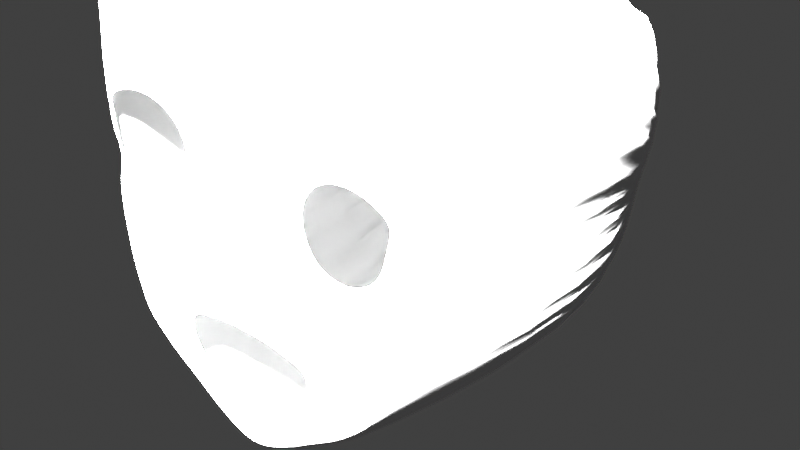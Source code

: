 # Source: look.blend  (saved by Blender 3.1.7; exported with 4.5.12 LTS)
import bpy
from mathutils import Matrix  # noqa: F401  (used for matrix-valued properties, if any)

bpy.ops.wm.read_factory_settings(use_empty=True)
scene = bpy.context.scene
scene.name = 'Scene'

# ---- collections
col_ref = bpy.data.collections.new('ref'); scene.collection.children.link(col_ref)
col_collection = bpy.data.collections.new('Collection'); scene.collection.children.link(col_collection)
col_emilia = bpy.data.collections.new('emilia'); scene.collection.children.link(col_emilia)

# ---- materials (node trees are filled in below, after node groups)
mat_material = bpy.data.materials.new('Material')
mat_material.alpha_threshold = 0.0
mat_material.use_transparent_shadow = False
mat_material.line_color = (0.0, 0.0, 0.0, 1.0)

# ---- material node trees
mat_material.use_nodes = True; mat_material.node_tree.nodes.clear()
_N = mat_material.node_tree.nodes; _L = mat_material.node_tree.links
n0 = _N.new('ShaderNodeOutputMaterial'); n0.name = 'Material Output'; n0.location = (300, 300)
n1 = _N.new('ShaderNodeBsdfPrincipled'); n1.name = 'Principled BSDF'; n1.location = (10, 300)
n1.distribution = 'GGX'
n1.subsurface_method = 'RANDOM_WALK_SKIN'
n1.inputs[2].default_value = 0.4
n1.inputs[3].default_value = 1.45
n1.inputs[27].default_value = (0.0, 0.0, 0.0, 1.0)
n1.inputs[28].default_value = 1.0
_L.new(n1.outputs[0], n0.inputs[0])
n0.is_active_output = True

# ---- world
world_world = bpy.data.worlds.new('World'); scene.world = world_world
world_world.use_nodes = True; world_world.node_tree.nodes.clear()
_N = world_world.node_tree.nodes; _L = world_world.node_tree.links
n0 = _N.new('ShaderNodeOutputWorld'); n0.name = 'World Output'; n0.location = (300, 300)
n1 = _N.new('ShaderNodeBackground'); n1.name = 'Background'; n1.location = (10, 300)
n1.inputs[0].default_value = (0.05088, 0.05088, 0.05088, 1.0)
_L.new(n1.outputs[0], n0.inputs[0])
n0.is_active_output = True
world_world.color = (0.05088, 0.05088, 0.05088)
world_world.use_sun_shadow = False
world_world.sun_shadow_jitter_overblur = 0.0

# ---- cameras
cam_camera = bpy.data.cameras.new('Camera')
cam_camera.clip_end = 100.0
cam_camera.lens = 100.0
cam_camera.ortho_scale = 7.314

# ---- lights
light_light = bpy.data.lights.new('Light', 'SUN')
light_light.transmission_factor = 0.0
light_light.angle = 0.1993
light_light.energy = 1000.0
light_light.shadow_soft_size = 0.1
light_light.shadow_cascade_max_distance = 1000.0

# ---- meshes
me_cube = bpy.data.meshes.new('Cube')
me_cube.from_pydata([(1.285, 1.0, 1.543), (0.864, 1.0, -0.5016), (1.285, -1.0, 1.543), (0.864, -1.0, -0.5016), (0.0, 1.0, -1.055), (0.0, -1.0, 1.543), (0.0, -1.0, -1.055), (0.0, 1.0, 1.543), (1.16, 1.0, 0.4298), (1.16, -1.0, 0.4298), (0.0, -1.0, 0.4265), (1.246, 1.0, 0.7086), (1.246, -1.0, 0.7086), (0.0, -1.0, 0.7086), (1.114, 1.0, 0.3119), (1.114, -1.0, 0.3119), (0.0, -1.0, 0.1983), (1.072, 1.0, 0.1426), (1.072, -1.0, 0.1426), (0.0, -1.0, 0.0652), (0.3666, -1.0, -0.8774), (0.7352, 1.0, 1.543), (0.3666, 1.0, -0.8774), (0.7352, -1.0, 1.543), (0.7057, -1.0, 0.725), (0.7188, -1.0, 0.2115), (0.7134, -1.0, 0.0516), (0.7158, -1.0, -0.6506), (0.9894, 1.0, 1.543), (0.7158, 1.0, -0.6506), (0.9894, -1.0, 1.543), (0.9829, -1.0, 0.4691), (1.022, -1.0, 0.6462), (0.9041, -1.0, 0.299), (0.967, -1.0, 0.1158), (0.993, 1.0, -0.1972), (0.993, -1.0, -0.1972), (0.0, -1.0, -0.275), (0.6577, -1.0, -0.2813), (0.9013, -1.0, -0.231), (0.9612, 1.0, -0.2959), (0.9612, -1.0, -0.2959), (0.8295, -1.0, 0.2503), (0.0, -1.0, -0.8853), (0.6238, -1.0, 0.218), (0.4284, -1.0, -0.7272), (0.7817, -1.0, -0.5069), (0.4764, -1.0, 0.2927), (1.039, 1.0, -0.03012), (1.039, -1.0, -0.03012), (0.0, -1.0, -0.09444), (0.6894, -1.0, -0.1267), (0.9322, -1.0, -0.07781), (1.285, 1.0, 1.102), (1.285, -1.0, 1.102), (0.8558, -1.0, 0.7119), (0.0, -1.0, 1.102), (0.7352, -1.0, 1.102), (0.9894, -1.0, 1.102), (1.269, 1.0, 0.8862), (1.269, -1.0, 0.8862), (0.0, -1.0, 0.8862), (0.7352, -1.0, 0.8862), (0.9894, -1.0, 0.8862), (0.05766, 1.0, -1.043), (0.1048, -1.0, 1.543), (0.1048, -1.0, 0.4265), (0.1048, -1.0, 0.7086), (0.1048, -1.0, 0.1983), (0.1048, -1.0, 0.0652), (0.05766, -1.0, -1.043), (0.1048, 1.0, 1.543), (0.1465, -1.0, -0.2769), (0.1122, -1.0, -0.869), (1.009, -1.0, 0.561), (0.1048, -1.0, -0.09444), (0.9599, -1.0, 0.3808), (0.1048, -1.0, 1.102), (0.1048, -1.0, 0.8862), (0.1789, -1.0, -0.9771), (0.4928, 1.0, 1.543), (0.5549, -1.0, 0.6856), (0.1789, 1.0, -0.9771), (0.4928, -1.0, 1.543), (0.4271, -1.0, 0.3805), (0.4436, -1.0, 0.5904), (0.542, -1.0, 0.241), (0.5169, -1.0, 0.05223), (0.4541, -1.0, -0.3138), (0.2296, -1.0, -0.8295), (0.4961, -1.0, -0.1204), (0.4928, -1.0, 1.102), (0.4928, -1.0, 0.8862), (0.4214, -1.0, -0.364), (0.0, -1.0, -0.7458), (0.1223, -1.0, -0.7147), (0.2635, -1.0, -0.6478), (0.147, -1.0, -0.3145), (0.0, -1.0, -0.3135), (0.5024, -1.0, -0.4613), (0.1228, -1.0, -0.7578), (0.0, -1.0, -0.7901), (0.414, -1.0, 0.4756), (0.2938, -1.0, 1.543), (0.2955, -1.0, 0.6577), (0.2938, -1.0, 1.102), (0.2938, -1.0, 0.8862), (0.2938, 1.0, 1.543), (0.3185, -1.0, 0.2115), (0.3108, -1.0, 0.05871), (0.3098, -1.0, -0.2957), (0.3004, -1.0, -0.1074), (0.3041, -1.0, -0.3397), (0.3086, -1.0, 0.4028), (0.5403, 1.0, -0.7824), (0.8493, -1.0, 0.07528), (0.5403, -1.0, -0.7824), (0.773, -1.0, -0.2652), (0.6367, -1.0, -0.6148), (0.8256, -1.0, -0.1066), (0.7257, -1.0, -0.4015), (0.2724, -1.0, -0.6914), (0.2585, -1.0, -0.9388), (0.2585, 1.0, -0.9388), (0.3437, -1.0, -0.7734), (0.3642, -1.0, -0.576), (0.3661, -1.0, -0.634), (0.8643, -1.0, -0.3486), (0.4449, -1.0, -0.4521), (0.6108, -1.0, -0.4327), (0.4534, 1.0, -0.8299), (0.5135, -1.0, -0.6786), (0.4534, -1.0, -0.8299), (0.9259, -1.0, -0.3874), (0.9259, 1.0, -0.3874)], [], [(29, 1, 3, 27), (53, 0, 2, 54), (77, 65, 5, 56), (71, 7, 5, 65), (68, 66, 10, 16), (14, 8, 9, 15), (66, 67, 13, 10), (8, 11, 12, 9), (17, 14, 15, 18), (69, 68, 16, 19), (75, 69, 19, 50), (48, 17, 18, 49), (119, 115, 26, 51), (115, 42, 25, 26), (28, 21, 23, 30), (58, 30, 23, 57), (123, 22, 20, 122), (54, 2, 30, 58), (0, 28, 30, 2), (15, 9, 31, 76, 33), (9, 12, 32, 74, 31), (18, 15, 33, 34), (49, 18, 34, 52), (114, 29, 27, 116), (127, 39, 117, 120), (41, 36, 39, 127), (70, 73, 43, 6), (134, 40, 41, 133), (132, 131, 45, 20), (99, 126, 124, 45), (36, 49, 52, 39), (117, 119, 51, 38), (35, 48, 49, 36), (72, 75, 50, 37), (60, 54, 58, 63), (63, 58, 57, 62), (78, 77, 56, 61), (59, 53, 54, 60), (11, 59, 60, 12), (67, 78, 61, 13), (32, 63, 62, 24, 55), (12, 60, 63, 32), (104, 106, 78, 67), (106, 105, 77, 78), (110, 111, 75, 72), (79, 89, 73, 70), (97, 72, 37, 98), (112, 110, 72, 97), (4, 64, 70, 6), (111, 109, 69, 75), (109, 108, 68, 69), (113, 104, 67, 66), (108, 113, 66, 68), (107, 71, 65, 103), (105, 103, 65, 77), (57, 23, 83, 91), (21, 80, 83, 23), (26, 25, 44, 86, 87), (51, 26, 87, 90), (122, 124, 89, 79), (38, 51, 90, 88), (62, 57, 91, 92), (24, 62, 92, 85, 81), (93, 128, 99, 88), (64, 82, 79, 70), (100, 95, 94, 101), (121, 96, 95, 100), (73, 100, 101, 43), (89, 121, 100, 73), (129, 120, 117, 38), (28, 0, 53, 59, 11, 8, 14, 17, 48, 35, 40, 134, 1, 29, 114, 130, 22, 123, 82, 64, 4, 7, 71, 107, 80, 21), (91, 83, 103, 105), (80, 107, 103, 83), (92, 91, 105, 106), (85, 92, 106, 104), (87, 86, 108, 109), (90, 87, 109, 111), (93, 88, 110, 112), (88, 90, 111, 110), (86, 47, 84, 113, 108), (84, 102, 85, 104, 113), (128, 125, 126, 99), (39, 52, 119, 117), (27, 46, 118, 116), (38, 88, 99, 129), (130, 114, 116, 132), (52, 34, 115, 119), (34, 33, 42, 115), (40, 35, 36, 41), (89, 124, 126, 121), (121, 126, 125, 96), (20, 45, 124, 122), (82, 123, 122, 79), (46, 127, 120, 118), (22, 130, 132, 20), (41, 127, 46, 133), (131, 118, 120, 129), (116, 118, 131, 132), (45, 131, 129, 99), (133, 46, 27, 3), (1, 134, 133, 3)])
me_cube.polygons.foreach_set('use_smooth', [True] * 101)
_uv = me_cube.uv_layers.new(name='UVMap')
_uv.uv.foreach_set('vector', [0.3222, 0.5, 0.375, 0.5, 0.375, 0.75, 0.3222, 0.75, 0.6058, 0.5, 0.625, 0.5, 0.625, 0.75, 0.6058, 0.75, 0.6058, 0.862, 0.625, 0.862, 0.625, 0.875, 0.6058, 0.875, 0.737, 0.5, 0.75, 0.5, 0.75, 0.75, 0.737, 0.75, 0.5248, 0.862, 0.5509, 0.862, 0.5509, 0.875, 0.5248, 0.875, 0.5248, 0.5, 0.5509, 0.5, 0.5509, 0.75, 0.5248, 0.75, 0.5509, 0.862, 0.5886, 0.862, 0.5886, 0.875, 0.5509, 0.875, 0.5509, 0.5, 0.5886, 0.5, 0.5886, 0.75, 0.5509, 0.75, 0.5081, 0.5, 0.5248, 0.5, 0.5248, 0.75, 0.5081, 0.75, 0.5081, 0.862, 0.5248, 0.862, 0.5248, 0.875, 0.5081, 0.875, 0.4882, 0.862, 0.5081, 0.862, 0.5081, 0.875, 0.4882, 0.875, 0.4882, 0.5, 0.5081, 0.5, 0.5081, 0.75, 0.4882, 0.75, 0.4882, 0.7798, 0.5081, 0.7798, 0.5081, 0.7911, 0.4882, 0.7911, 0.5081, 0.7798, 0.5248, 0.7798, 0.5248, 0.7911, 0.5081, 0.7911, 0.6435, 0.5, 0.6661, 0.5, 0.6661, 0.75, 0.6435, 0.75, 0.6058, 0.7685, 0.625, 0.7685, 0.625, 0.7911, 0.6058, 0.7911, 0.2867, 0.5, 0.3006, 0.5, 0.3006, 0.75, 0.2867, 0.75, 0.6058, 0.75, 0.625, 0.75, 0.625, 0.7685, 0.6058, 0.7685, 0.625, 0.5, 0.6435, 0.5, 0.6435, 0.75, 0.625, 0.75, 0.5248, 0.75, 0.5509, 0.75, 0.5509, 0.7685, 0.5379, 0.7685, 0.5248, 0.7685, 0.5509, 0.75, 0.5886, 0.75, 0.5886, 0.7685, 0.5698, 0.7685, 0.5509, 0.7685, 0.5081, 0.75, 0.5248, 0.75, 0.5248, 0.7685, 0.5081, 0.7685, 0.4882, 0.75, 0.5081, 0.75, 0.5081, 0.7685, 0.4882, 0.7685, 0.3114, 0.5, 0.3222, 0.5, 0.3222, 0.75, 0.3114, 0.75, 0.441, 0.7786, 0.4574, 0.7761, 0.4574, 0.7836, 0.4337, 0.7859, 0.4207, 0.75, 0.4574, 0.75, 0.4574, 0.7761, 0.441, 0.7786, 0.375, 0.862, 0.4008, 0.862, 0.4008, 0.875, 0.375, 0.875, 0.3978, 0.5, 0.4207, 0.5, 0.4207, 0.75, 0.3978, 0.75, 0.375, 0.819, 0.3979, 0.8048, 0.3973, 0.8142, 0.375, 0.8244, 0.4474, 0.8014, 0.4294, 0.825, 0.3993, 0.8299, 0.3973, 0.8142, 0.4574, 0.75, 0.4882, 0.75, 0.4882, 0.7685, 0.4574, 0.7761, 0.4574, 0.7836, 0.4882, 0.7798, 0.4882, 0.7911, 0.4602, 0.7911, 0.4574, 0.5, 0.4882, 0.5, 0.4882, 0.75, 0.4574, 0.75, 0.47, 0.862, 0.4882, 0.862, 0.4882, 0.875, 0.47, 0.875, 0.5963, 0.75, 0.6058, 0.75, 0.6058, 0.7685, 0.5963, 0.7685, 0.5963, 0.7685, 0.6058, 0.7685, 0.6058, 0.7911, 0.5963, 0.7911, 0.5963, 0.862, 0.6058, 0.862, 0.6058, 0.875, 0.5963, 0.875, 0.5963, 0.5, 0.6058, 0.5, 0.6058, 0.75, 0.5963, 0.75, 0.5886, 0.5, 0.5963, 0.5, 0.5963, 0.75, 0.5886, 0.75, 0.5886, 0.862, 0.5963, 0.862, 0.5963, 0.875, 0.5886, 0.875, 0.5886, 0.7685, 0.5963, 0.7685, 0.5963, 0.7911, 0.5886, 0.7911, 0.5886, 0.7798, 0.5886, 0.75, 0.5963, 0.75, 0.5963, 0.7685, 0.5886, 0.7685, 0.5886, 0.8469, 0.5963, 0.8469, 0.5963, 0.862, 0.5886, 0.862, 0.5963, 0.8469, 0.6058, 0.8469, 0.6058, 0.862, 0.5963, 0.862, 0.4658, 0.8357, 0.4882, 0.8357, 0.4882, 0.862, 0.47, 0.862, 0.375, 0.845, 0.4008, 0.8415, 0.4008, 0.862, 0.375, 0.862, 0.4648, 0.862, 0.47, 0.862, 0.47, 0.875, 0.4648, 0.875, 0.459, 0.836, 0.4658, 0.8357, 0.47, 0.862, 0.4648, 0.862, 0.25, 0.5, 0.263, 0.5, 0.263, 0.75, 0.25, 0.75, 0.4882, 0.8357, 0.5081, 0.8357, 0.5081, 0.862, 0.4882, 0.862, 0.5081, 0.8357, 0.5248, 0.8469, 0.5248, 0.862, 0.5081, 0.862, 0.5509, 0.8439, 0.5886, 0.8469, 0.5886, 0.862, 0.5509, 0.862, 0.5248, 0.8469, 0.5509, 0.8439, 0.5509, 0.862, 0.5248, 0.862, 0.7219, 0.5, 0.737, 0.5, 0.737, 0.75, 0.7219, 0.75, 0.6058, 0.8469, 0.625, 0.8469, 0.625, 0.862, 0.6058, 0.862, 0.6058, 0.7911, 0.625, 0.7911, 0.625, 0.8319, 0.6058, 0.8319, 0.6661, 0.5, 0.7069, 0.5, 0.7069, 0.75, 0.6661, 0.75, 0.5081, 0.7911, 0.5248, 0.7911, 0.5248, 0.8115, 0.5248, 0.8319, 0.5081, 0.8095, 0.4882, 0.7911, 0.5081, 0.7911, 0.5081, 0.8095, 0.4882, 0.8095, 0.375, 0.8383, 0.3993, 0.8299, 0.4008, 0.8415, 0.375, 0.845, 0.4602, 0.7911, 0.4882, 0.7911, 0.4882, 0.8095, 0.4617, 0.8095, 0.5963, 0.7911, 0.6058, 0.7911, 0.6058, 0.8319, 0.5963, 0.8319, 0.5886, 0.7911, 0.5963, 0.7911, 0.5963, 0.8319, 0.5886, 0.8319, 0.5886, 0.8115, 0.4531, 0.8101, 0.447, 0.813, 0.4474, 0.8014, 0.4617, 0.8095, 0.263, 0.5, 0.28, 0.5, 0.28, 0.75, 0.263, 0.75, 0.4288, 0.8608, 0.4365, 0.8608, 0.4367, 0.875, 0.4289, 0.875, 0.4273, 0.8405, 0.4342, 0.8405, 0.4365, 0.8608, 0.4288, 0.8608, 0.4008, 0.862, 0.4288, 0.8608, 0.4289, 0.875, 0.4008, 0.875, 0.4008, 0.8415, 0.4273, 0.8405, 0.4288, 0.8608, 0.4008, 0.862, 0.4461, 0.7892, 0.4414, 0.7844, 0.4574, 0.7836, 0.4602, 0.7911, 0.625, 0.4815, 0.625, 0.5, 0.6058, 0.5, 0.5963, 0.5, 0.5886, 0.5, 0.5509, 0.5, 0.5248, 0.5, 0.5081, 0.5, 0.4882, 0.5, 0.4574, 0.5, 0.4207, 0.5, 0.3978, 0.5, 0.375, 0.5, 0.375, 0.4472, 0.375, 0.4364, 0.375, 0.431, 0.375, 0.4256, 0.375, 0.4117, 0.375, 0.405, 0.375, 0.388, 0.375, 0.375, 0.625, 0.375, 0.625, 0.388, 0.625, 0.4031, 0.625, 0.4181, 0.625, 0.4589, 0.6058, 0.8319, 0.625, 0.8319, 0.625, 0.8469, 0.6058, 0.8469, 0.7069, 0.5, 0.7219, 0.5, 0.7219, 0.75, 0.7069, 0.75, 0.5963, 0.8319, 0.6058, 0.8319, 0.6058, 0.8469, 0.5963, 0.8469, 0.5886, 0.8319, 0.5963, 0.8319, 0.5963, 0.8469, 0.5886, 0.8469, 0.5081, 0.8095, 0.5248, 0.8319, 0.5248, 0.8469, 0.5081, 0.8357, 0.4882, 0.8095, 0.5081, 0.8095, 0.5081, 0.8357, 0.4882, 0.8357, 0.4531, 0.8101, 0.4617, 0.8095, 0.4658, 0.8357, 0.459, 0.836, 0.4617, 0.8095, 0.4882, 0.8095, 0.4882, 0.8357, 0.4658, 0.8357, 0.5248, 0.8319, 0.5379, 0.8319, 0.5509, 0.8319, 0.5509, 0.8439, 0.5248, 0.8469, 0.5509, 0.8319, 0.5698, 0.8319, 0.5886, 0.8319, 0.5886, 0.8469, 0.5509, 0.8439, 0.447, 0.813, 0.4386, 0.8245, 0.4294, 0.825, 0.4474, 0.8014, 0.4574, 0.7761, 0.4882, 0.7685, 0.4882, 0.7798, 0.4574, 0.7836, 0.375, 0.8028, 0.4008, 0.7848, 0.3985, 0.7953, 0.375, 0.8136, 0.4602, 0.7911, 0.4617, 0.8095, 0.4474, 0.8014, 0.4461, 0.7892, 0.306, 0.5, 0.3114, 0.5, 0.3114, 0.75, 0.306, 0.75, 0.4882, 0.7685, 0.5081, 0.7685, 0.5081, 0.7798, 0.4882, 0.7798, 0.5081, 0.7685, 0.5248, 0.7685, 0.5248, 0.7798, 0.5081, 0.7798, 0.4207, 0.5, 0.4574, 0.5, 0.4574, 0.75, 0.4207, 0.75, 0.4008, 0.8415, 0.3993, 0.8299, 0.4294, 0.825, 0.4273, 0.8405, 0.4273, 0.8405, 0.4294, 0.825, 0.4386, 0.8245, 0.4342, 0.8405, 0.375, 0.8244, 0.3973, 0.8142, 0.3993, 0.8299, 0.375, 0.8383, 0.28, 0.5, 0.2867, 0.5, 0.2867, 0.75, 0.28, 0.75, 0.4008, 0.7848, 0.441, 0.7786, 0.4337, 0.7859, 0.3985, 0.7953, 0.3006, 0.5, 0.306, 0.5, 0.306, 0.75, 0.3006, 0.75, 0.4207, 0.75, 0.441, 0.7786, 0.4008, 0.7848, 0.3978, 0.75, 0.3979, 0.8048, 0.3985, 0.7953, 0.4337, 0.7859, 0.429, 0.79, 0.375, 0.8136, 0.3985, 0.7953, 0.3979, 0.8048, 0.375, 0.819, 0.3973, 0.8142, 0.3979, 0.8048, 0.429, 0.79, 0.4331, 0.8008, 0.3978, 0.75, 0.4008, 0.7848, 0.375, 0.8028, 0.375, 0.75, 0.375, 0.5, 0.3978, 0.5, 0.3978, 0.75, 0.375, 0.75])
me_cube.materials.append(mat_material)
me_cube.use_remesh_preserve_volume = False
me_cube.use_remesh_preserve_attributes = False
me_cube.use_mirror_vertex_groups = False
me_cube.update()

# ---- objects
ob_empty = bpy.data.objects.new('Empty', None)
ob_empty_001 = bpy.data.objects.new('Empty.001', None)
ob_nprlight = bpy.data.objects.new('NPRLight', light_light)
ob_camera = bpy.data.objects.new('Camera', cam_camera)
ob_cube = bpy.data.objects.new('Cube', me_cube)

# ---- transforms, parenting, visibility, modifiers, constraints
ob_empty.location = (-0.9569, 7.517, 0.6539)
ob_empty.rotation_euler = (1.571, 0.2501, 3.432e-08)
ob_empty.scale = (1.369, 1.369, 1.369)
ob_empty.empty_display_type = 'IMAGE'
ob_empty.empty_display_size = 5.0
ob_empty_001.location = (-0.8323, 7.048, 0.1256)
ob_empty_001.rotation_euler = (1.571, -0.05911, -7.951e-09)
ob_empty_001.scale = (1.455, 1.455, 1.455)
ob_empty_001.empty_display_type = 'IMAGE'
ob_empty_001.empty_display_size = 5.0
ob_empty_001.hide_select = True
ob_nprlight.location = (10.32, -1.018, 5.904)
ob_nprlight.rotation_euler = (0.6503, 0.05522, 0.4179)
ob_nprlight.lock_rotations_4d = False
ob_nprlight.empty_display_type = 'ARROWS'
ob_nprlight.color = (0.0, 0.0, 0.0, 0.0)
ob_nprlight.lineart.crease_threshold = 0.0
ob_camera.location = (7.359, -6.926, 4.958)
ob_camera.rotation_euler = (1.109, 0.0, 0.8149)
ob_camera.lock_rotations_4d = False
ob_camera.empty_display_type = 'ARROWS'
ob_camera.color = (0.0, 0.0, 0.0, 0.0)
ob_camera.display_type = 'WIRE'
ob_camera.lineart.crease_threshold = 0.0
ob_cube.location = (0.0, 0.0, 0.0)
ob_cube.lock_rotations_4d = False
ob_cube.empty_display_type = 'ARROWS'
ob_cube.lineart.crease_threshold = 0.0
_m = ob_cube.modifiers.new('Mirror', 'MIRROR')
_m = ob_cube.modifiers.new('Subdivision', 'SUBSURF')

# ---- collection membership
col_ref.objects.link(ob_empty)
col_ref.objects.link(ob_empty_001)
col_collection.objects.link(ob_nprlight)
col_collection.objects.link(ob_camera)
col_emilia.objects.link(ob_cube)

# ---- scene / render settings (as saved in the file)
scene.camera = ob_camera
scene.frame_start = 1; scene.frame_end = 250; scene.frame_set(1)
scene.render.engine = 'BLENDER_EEVEE_NEXT'
scene.cycles.sampling_pattern = 'TABULATED_SOBOL'
scene.cycles.use_light_tree = False
scene.view_settings.view_transform = 'Standard'
bpy.context.view_layer.update()
